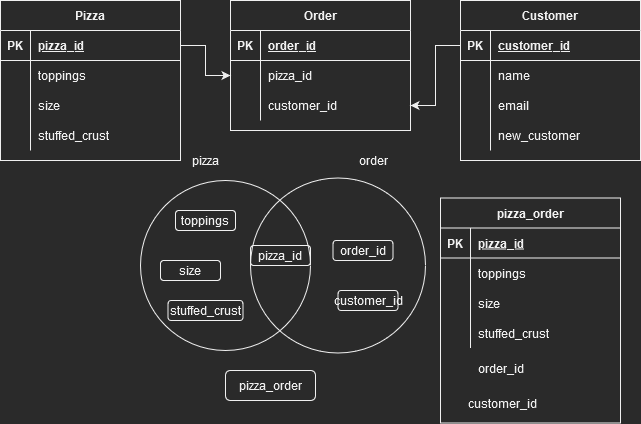

The diagram above was exported from draw.io. Its source (the exported page's mxGraphModel, read from the mxfile embedded in the PNG):
<mxGraphModel dx="677" dy="358" grid="1" gridSize="10" guides="1" tooltips="1" connect="1" arrows="1" fold="1" page="1" pageScale="1" pageWidth="827" pageHeight="1169" math="0" shadow="0">
  <root>
    <mxCell id="0" />
    <mxCell id="1" parent="0" />
    <mxCell id="OHVMF1S5DQJ9KtNz5Byu-1" value="Pizza" style="shape=table;startSize=30;container=1;collapsible=1;childLayout=tableLayout;fixedRows=1;rowLines=0;fontStyle=1;align=center;resizeLast=1;" vertex="1" parent="1">
      <mxGeometry x="70" y="60" width="180" height="160" as="geometry" />
    </mxCell>
    <mxCell id="OHVMF1S5DQJ9KtNz5Byu-2" value="" style="shape=tableRow;horizontal=0;startSize=0;swimlaneHead=0;swimlaneBody=0;fillColor=none;collapsible=0;dropTarget=0;points=[[0,0.5],[1,0.5]];portConstraint=eastwest;top=0;left=0;right=0;bottom=1;" vertex="1" parent="OHVMF1S5DQJ9KtNz5Byu-1">
      <mxGeometry y="30" width="180" height="30" as="geometry" />
    </mxCell>
    <mxCell id="OHVMF1S5DQJ9KtNz5Byu-3" value="PK" style="shape=partialRectangle;connectable=0;fillColor=none;top=0;left=0;bottom=0;right=0;fontStyle=1;overflow=hidden;" vertex="1" parent="OHVMF1S5DQJ9KtNz5Byu-2">
      <mxGeometry width="30" height="30" as="geometry">
        <mxRectangle width="30" height="30" as="alternateBounds" />
      </mxGeometry>
    </mxCell>
    <mxCell id="OHVMF1S5DQJ9KtNz5Byu-4" value="pizza_id" style="shape=partialRectangle;connectable=0;fillColor=none;top=0;left=0;bottom=0;right=0;align=left;spacingLeft=6;fontStyle=5;overflow=hidden;" vertex="1" parent="OHVMF1S5DQJ9KtNz5Byu-2">
      <mxGeometry x="30" width="150" height="30" as="geometry">
        <mxRectangle width="150" height="30" as="alternateBounds" />
      </mxGeometry>
    </mxCell>
    <mxCell id="OHVMF1S5DQJ9KtNz5Byu-5" value="" style="shape=tableRow;horizontal=0;startSize=0;swimlaneHead=0;swimlaneBody=0;fillColor=none;collapsible=0;dropTarget=0;points=[[0,0.5],[1,0.5]];portConstraint=eastwest;top=0;left=0;right=0;bottom=0;" vertex="1" parent="OHVMF1S5DQJ9KtNz5Byu-1">
      <mxGeometry y="60" width="180" height="30" as="geometry" />
    </mxCell>
    <mxCell id="OHVMF1S5DQJ9KtNz5Byu-6" value="" style="shape=partialRectangle;connectable=0;fillColor=none;top=0;left=0;bottom=0;right=0;editable=1;overflow=hidden;" vertex="1" parent="OHVMF1S5DQJ9KtNz5Byu-5">
      <mxGeometry width="30" height="30" as="geometry">
        <mxRectangle width="30" height="30" as="alternateBounds" />
      </mxGeometry>
    </mxCell>
    <mxCell id="OHVMF1S5DQJ9KtNz5Byu-7" value="toppings" style="shape=partialRectangle;connectable=0;fillColor=none;top=0;left=0;bottom=0;right=0;align=left;spacingLeft=6;overflow=hidden;" vertex="1" parent="OHVMF1S5DQJ9KtNz5Byu-5">
      <mxGeometry x="30" width="150" height="30" as="geometry">
        <mxRectangle width="150" height="30" as="alternateBounds" />
      </mxGeometry>
    </mxCell>
    <mxCell id="OHVMF1S5DQJ9KtNz5Byu-8" value="" style="shape=tableRow;horizontal=0;startSize=0;swimlaneHead=0;swimlaneBody=0;fillColor=none;collapsible=0;dropTarget=0;points=[[0,0.5],[1,0.5]];portConstraint=eastwest;top=0;left=0;right=0;bottom=0;" vertex="1" parent="OHVMF1S5DQJ9KtNz5Byu-1">
      <mxGeometry y="90" width="180" height="30" as="geometry" />
    </mxCell>
    <mxCell id="OHVMF1S5DQJ9KtNz5Byu-9" value="" style="shape=partialRectangle;connectable=0;fillColor=none;top=0;left=0;bottom=0;right=0;editable=1;overflow=hidden;" vertex="1" parent="OHVMF1S5DQJ9KtNz5Byu-8">
      <mxGeometry width="30" height="30" as="geometry">
        <mxRectangle width="30" height="30" as="alternateBounds" />
      </mxGeometry>
    </mxCell>
    <mxCell id="OHVMF1S5DQJ9KtNz5Byu-10" value="size " style="shape=partialRectangle;connectable=0;fillColor=none;top=0;left=0;bottom=0;right=0;align=left;spacingLeft=6;overflow=hidden;" vertex="1" parent="OHVMF1S5DQJ9KtNz5Byu-8">
      <mxGeometry x="30" width="150" height="30" as="geometry">
        <mxRectangle width="150" height="30" as="alternateBounds" />
      </mxGeometry>
    </mxCell>
    <mxCell id="OHVMF1S5DQJ9KtNz5Byu-11" value="" style="shape=tableRow;horizontal=0;startSize=0;swimlaneHead=0;swimlaneBody=0;fillColor=none;collapsible=0;dropTarget=0;points=[[0,0.5],[1,0.5]];portConstraint=eastwest;top=0;left=0;right=0;bottom=0;" vertex="1" parent="OHVMF1S5DQJ9KtNz5Byu-1">
      <mxGeometry y="120" width="180" height="30" as="geometry" />
    </mxCell>
    <mxCell id="OHVMF1S5DQJ9KtNz5Byu-12" value="" style="shape=partialRectangle;connectable=0;fillColor=none;top=0;left=0;bottom=0;right=0;editable=1;overflow=hidden;" vertex="1" parent="OHVMF1S5DQJ9KtNz5Byu-11">
      <mxGeometry width="30" height="30" as="geometry">
        <mxRectangle width="30" height="30" as="alternateBounds" />
      </mxGeometry>
    </mxCell>
    <mxCell id="OHVMF1S5DQJ9KtNz5Byu-13" value="stuffed_crust" style="shape=partialRectangle;connectable=0;fillColor=none;top=0;left=0;bottom=0;right=0;align=left;spacingLeft=6;overflow=hidden;" vertex="1" parent="OHVMF1S5DQJ9KtNz5Byu-11">
      <mxGeometry x="30" width="150" height="30" as="geometry">
        <mxRectangle width="150" height="30" as="alternateBounds" />
      </mxGeometry>
    </mxCell>
    <mxCell id="OHVMF1S5DQJ9KtNz5Byu-14" value="Customer" style="shape=table;startSize=30;container=1;collapsible=1;childLayout=tableLayout;fixedRows=1;rowLines=0;fontStyle=1;align=center;resizeLast=1;" vertex="1" parent="1">
      <mxGeometry x="530" y="60" width="180" height="160" as="geometry" />
    </mxCell>
    <mxCell id="OHVMF1S5DQJ9KtNz5Byu-15" value="" style="shape=tableRow;horizontal=0;startSize=0;swimlaneHead=0;swimlaneBody=0;fillColor=none;collapsible=0;dropTarget=0;points=[[0,0.5],[1,0.5]];portConstraint=eastwest;top=0;left=0;right=0;bottom=1;" vertex="1" parent="OHVMF1S5DQJ9KtNz5Byu-14">
      <mxGeometry y="30" width="180" height="30" as="geometry" />
    </mxCell>
    <mxCell id="OHVMF1S5DQJ9KtNz5Byu-16" value="PK" style="shape=partialRectangle;connectable=0;fillColor=none;top=0;left=0;bottom=0;right=0;fontStyle=1;overflow=hidden;" vertex="1" parent="OHVMF1S5DQJ9KtNz5Byu-15">
      <mxGeometry width="30" height="30" as="geometry">
        <mxRectangle width="30" height="30" as="alternateBounds" />
      </mxGeometry>
    </mxCell>
    <mxCell id="OHVMF1S5DQJ9KtNz5Byu-17" value="customer_id" style="shape=partialRectangle;connectable=0;fillColor=none;top=0;left=0;bottom=0;right=0;align=left;spacingLeft=6;fontStyle=5;overflow=hidden;" vertex="1" parent="OHVMF1S5DQJ9KtNz5Byu-15">
      <mxGeometry x="30" width="150" height="30" as="geometry">
        <mxRectangle width="150" height="30" as="alternateBounds" />
      </mxGeometry>
    </mxCell>
    <mxCell id="OHVMF1S5DQJ9KtNz5Byu-18" value="" style="shape=tableRow;horizontal=0;startSize=0;swimlaneHead=0;swimlaneBody=0;fillColor=none;collapsible=0;dropTarget=0;points=[[0,0.5],[1,0.5]];portConstraint=eastwest;top=0;left=0;right=0;bottom=0;" vertex="1" parent="OHVMF1S5DQJ9KtNz5Byu-14">
      <mxGeometry y="60" width="180" height="30" as="geometry" />
    </mxCell>
    <mxCell id="OHVMF1S5DQJ9KtNz5Byu-19" value="" style="shape=partialRectangle;connectable=0;fillColor=none;top=0;left=0;bottom=0;right=0;editable=1;overflow=hidden;" vertex="1" parent="OHVMF1S5DQJ9KtNz5Byu-18">
      <mxGeometry width="30" height="30" as="geometry">
        <mxRectangle width="30" height="30" as="alternateBounds" />
      </mxGeometry>
    </mxCell>
    <mxCell id="OHVMF1S5DQJ9KtNz5Byu-20" value="name" style="shape=partialRectangle;connectable=0;fillColor=none;top=0;left=0;bottom=0;right=0;align=left;spacingLeft=6;overflow=hidden;" vertex="1" parent="OHVMF1S5DQJ9KtNz5Byu-18">
      <mxGeometry x="30" width="150" height="30" as="geometry">
        <mxRectangle width="150" height="30" as="alternateBounds" />
      </mxGeometry>
    </mxCell>
    <mxCell id="OHVMF1S5DQJ9KtNz5Byu-21" value="" style="shape=tableRow;horizontal=0;startSize=0;swimlaneHead=0;swimlaneBody=0;fillColor=none;collapsible=0;dropTarget=0;points=[[0,0.5],[1,0.5]];portConstraint=eastwest;top=0;left=0;right=0;bottom=0;" vertex="1" parent="OHVMF1S5DQJ9KtNz5Byu-14">
      <mxGeometry y="90" width="180" height="30" as="geometry" />
    </mxCell>
    <mxCell id="OHVMF1S5DQJ9KtNz5Byu-22" value="" style="shape=partialRectangle;connectable=0;fillColor=none;top=0;left=0;bottom=0;right=0;editable=1;overflow=hidden;" vertex="1" parent="OHVMF1S5DQJ9KtNz5Byu-21">
      <mxGeometry width="30" height="30" as="geometry">
        <mxRectangle width="30" height="30" as="alternateBounds" />
      </mxGeometry>
    </mxCell>
    <mxCell id="OHVMF1S5DQJ9KtNz5Byu-23" value="email" style="shape=partialRectangle;connectable=0;fillColor=none;top=0;left=0;bottom=0;right=0;align=left;spacingLeft=6;overflow=hidden;" vertex="1" parent="OHVMF1S5DQJ9KtNz5Byu-21">
      <mxGeometry x="30" width="150" height="30" as="geometry">
        <mxRectangle width="150" height="30" as="alternateBounds" />
      </mxGeometry>
    </mxCell>
    <mxCell id="OHVMF1S5DQJ9KtNz5Byu-24" value="" style="shape=tableRow;horizontal=0;startSize=0;swimlaneHead=0;swimlaneBody=0;fillColor=none;collapsible=0;dropTarget=0;points=[[0,0.5],[1,0.5]];portConstraint=eastwest;top=0;left=0;right=0;bottom=0;" vertex="1" parent="OHVMF1S5DQJ9KtNz5Byu-14">
      <mxGeometry y="120" width="180" height="30" as="geometry" />
    </mxCell>
    <mxCell id="OHVMF1S5DQJ9KtNz5Byu-25" value="" style="shape=partialRectangle;connectable=0;fillColor=none;top=0;left=0;bottom=0;right=0;editable=1;overflow=hidden;" vertex="1" parent="OHVMF1S5DQJ9KtNz5Byu-24">
      <mxGeometry width="30" height="30" as="geometry">
        <mxRectangle width="30" height="30" as="alternateBounds" />
      </mxGeometry>
    </mxCell>
    <mxCell id="OHVMF1S5DQJ9KtNz5Byu-26" value="new_customer" style="shape=partialRectangle;connectable=0;fillColor=none;top=0;left=0;bottom=0;right=0;align=left;spacingLeft=6;overflow=hidden;" vertex="1" parent="OHVMF1S5DQJ9KtNz5Byu-24">
      <mxGeometry x="30" width="150" height="30" as="geometry">
        <mxRectangle width="150" height="30" as="alternateBounds" />
      </mxGeometry>
    </mxCell>
    <mxCell id="OHVMF1S5DQJ9KtNz5Byu-27" value="Order" style="shape=table;startSize=30;container=1;collapsible=1;childLayout=tableLayout;fixedRows=1;rowLines=0;fontStyle=1;align=center;resizeLast=1;" vertex="1" parent="1">
      <mxGeometry x="300" y="60" width="180" height="130" as="geometry" />
    </mxCell>
    <mxCell id="OHVMF1S5DQJ9KtNz5Byu-28" value="" style="shape=tableRow;horizontal=0;startSize=0;swimlaneHead=0;swimlaneBody=0;fillColor=none;collapsible=0;dropTarget=0;points=[[0,0.5],[1,0.5]];portConstraint=eastwest;top=0;left=0;right=0;bottom=1;" vertex="1" parent="OHVMF1S5DQJ9KtNz5Byu-27">
      <mxGeometry y="30" width="180" height="30" as="geometry" />
    </mxCell>
    <mxCell id="OHVMF1S5DQJ9KtNz5Byu-29" value="PK" style="shape=partialRectangle;connectable=0;fillColor=none;top=0;left=0;bottom=0;right=0;fontStyle=1;overflow=hidden;" vertex="1" parent="OHVMF1S5DQJ9KtNz5Byu-28">
      <mxGeometry width="30" height="30" as="geometry">
        <mxRectangle width="30" height="30" as="alternateBounds" />
      </mxGeometry>
    </mxCell>
    <mxCell id="OHVMF1S5DQJ9KtNz5Byu-30" value="order_id" style="shape=partialRectangle;connectable=0;fillColor=none;top=0;left=0;bottom=0;right=0;align=left;spacingLeft=6;fontStyle=5;overflow=hidden;" vertex="1" parent="OHVMF1S5DQJ9KtNz5Byu-28">
      <mxGeometry x="30" width="150" height="30" as="geometry">
        <mxRectangle width="150" height="30" as="alternateBounds" />
      </mxGeometry>
    </mxCell>
    <mxCell id="OHVMF1S5DQJ9KtNz5Byu-31" value="" style="shape=tableRow;horizontal=0;startSize=0;swimlaneHead=0;swimlaneBody=0;fillColor=none;collapsible=0;dropTarget=0;points=[[0,0.5],[1,0.5]];portConstraint=eastwest;top=0;left=0;right=0;bottom=0;" vertex="1" parent="OHVMF1S5DQJ9KtNz5Byu-27">
      <mxGeometry y="60" width="180" height="30" as="geometry" />
    </mxCell>
    <mxCell id="OHVMF1S5DQJ9KtNz5Byu-32" value="" style="shape=partialRectangle;connectable=0;fillColor=none;top=0;left=0;bottom=0;right=0;editable=1;overflow=hidden;" vertex="1" parent="OHVMF1S5DQJ9KtNz5Byu-31">
      <mxGeometry width="30" height="30" as="geometry">
        <mxRectangle width="30" height="30" as="alternateBounds" />
      </mxGeometry>
    </mxCell>
    <mxCell id="OHVMF1S5DQJ9KtNz5Byu-33" value="pizza_id" style="shape=partialRectangle;connectable=0;fillColor=none;top=0;left=0;bottom=0;right=0;align=left;spacingLeft=6;overflow=hidden;" vertex="1" parent="OHVMF1S5DQJ9KtNz5Byu-31">
      <mxGeometry x="30" width="150" height="30" as="geometry">
        <mxRectangle width="150" height="30" as="alternateBounds" />
      </mxGeometry>
    </mxCell>
    <mxCell id="OHVMF1S5DQJ9KtNz5Byu-34" value="" style="shape=tableRow;horizontal=0;startSize=0;swimlaneHead=0;swimlaneBody=0;fillColor=none;collapsible=0;dropTarget=0;points=[[0,0.5],[1,0.5]];portConstraint=eastwest;top=0;left=0;right=0;bottom=0;" vertex="1" parent="OHVMF1S5DQJ9KtNz5Byu-27">
      <mxGeometry y="90" width="180" height="30" as="geometry" />
    </mxCell>
    <mxCell id="OHVMF1S5DQJ9KtNz5Byu-35" value="" style="shape=partialRectangle;connectable=0;fillColor=none;top=0;left=0;bottom=0;right=0;editable=1;overflow=hidden;" vertex="1" parent="OHVMF1S5DQJ9KtNz5Byu-34">
      <mxGeometry width="30" height="30" as="geometry">
        <mxRectangle width="30" height="30" as="alternateBounds" />
      </mxGeometry>
    </mxCell>
    <mxCell id="OHVMF1S5DQJ9KtNz5Byu-36" value="customer_id" style="shape=partialRectangle;connectable=0;fillColor=none;top=0;left=0;bottom=0;right=0;align=left;spacingLeft=6;overflow=hidden;" vertex="1" parent="OHVMF1S5DQJ9KtNz5Byu-34">
      <mxGeometry x="30" width="150" height="30" as="geometry">
        <mxRectangle width="150" height="30" as="alternateBounds" />
      </mxGeometry>
    </mxCell>
    <mxCell id="OHVMF1S5DQJ9KtNz5Byu-40" style="edgeStyle=orthogonalEdgeStyle;rounded=0;orthogonalLoop=1;jettySize=auto;html=1;exitX=1;exitY=0.5;exitDx=0;exitDy=0;entryX=0;entryY=0.5;entryDx=0;entryDy=0;" edge="1" parent="1" source="OHVMF1S5DQJ9KtNz5Byu-2" target="OHVMF1S5DQJ9KtNz5Byu-31">
      <mxGeometry relative="1" as="geometry" />
    </mxCell>
    <mxCell id="OHVMF1S5DQJ9KtNz5Byu-41" style="edgeStyle=orthogonalEdgeStyle;rounded=0;orthogonalLoop=1;jettySize=auto;html=1;" edge="1" parent="1" source="OHVMF1S5DQJ9KtNz5Byu-15" target="OHVMF1S5DQJ9KtNz5Byu-34">
      <mxGeometry relative="1" as="geometry" />
    </mxCell>
    <mxCell id="OHVMF1S5DQJ9KtNz5Byu-42" value="" style="ellipse;whiteSpace=wrap;html=1;aspect=fixed;fillColor=none;" vertex="1" parent="1">
      <mxGeometry x="210" y="240" width="170" height="170" as="geometry" />
    </mxCell>
    <mxCell id="OHVMF1S5DQJ9KtNz5Byu-43" value="" style="ellipse;whiteSpace=wrap;html=1;aspect=fixed;fillColor=none;" vertex="1" parent="1">
      <mxGeometry x="320" y="237.5" width="175" height="175" as="geometry" />
    </mxCell>
    <mxCell id="OHVMF1S5DQJ9KtNz5Byu-44" value="toppings" style="rounded=1;whiteSpace=wrap;html=1;fillColor=none;" vertex="1" parent="1">
      <mxGeometry x="245" y="270" width="60" height="20" as="geometry" />
    </mxCell>
    <mxCell id="OHVMF1S5DQJ9KtNz5Byu-45" value="size" style="rounded=1;whiteSpace=wrap;html=1;fillColor=none;" vertex="1" parent="1">
      <mxGeometry x="230" y="320" width="60" height="20" as="geometry" />
    </mxCell>
    <mxCell id="OHVMF1S5DQJ9KtNz5Byu-46" value="stuffed_crust" style="rounded=1;whiteSpace=wrap;html=1;fillColor=none;" vertex="1" parent="1">
      <mxGeometry x="237.5" y="360" width="75" height="20" as="geometry" />
    </mxCell>
    <mxCell id="OHVMF1S5DQJ9KtNz5Byu-48" value="pizza_id" style="rounded=1;whiteSpace=wrap;html=1;fillColor=none;" vertex="1" parent="1">
      <mxGeometry x="320" y="305" width="60" height="20" as="geometry" />
    </mxCell>
    <mxCell id="OHVMF1S5DQJ9KtNz5Byu-50" value="order_id" style="rounded=1;whiteSpace=wrap;html=1;fillColor=none;" vertex="1" parent="1">
      <mxGeometry x="402.5" y="300" width="60" height="20" as="geometry" />
    </mxCell>
    <mxCell id="OHVMF1S5DQJ9KtNz5Byu-51" value="customer_id" style="rounded=1;whiteSpace=wrap;html=1;fillColor=none;" vertex="1" parent="1">
      <mxGeometry x="407.5" y="350" width="60" height="20" as="geometry" />
    </mxCell>
    <mxCell id="OHVMF1S5DQJ9KtNz5Byu-52" value="pizza" style="text;html=1;align=center;verticalAlign=middle;resizable=0;points=[];autosize=1;strokeColor=none;fillColor=none;" vertex="1" parent="1">
      <mxGeometry x="255" y="210" width="40" height="20" as="geometry" />
    </mxCell>
    <mxCell id="OHVMF1S5DQJ9KtNz5Byu-53" value="order" style="text;html=1;align=center;verticalAlign=middle;resizable=0;points=[];autosize=1;strokeColor=none;fillColor=none;" vertex="1" parent="1">
      <mxGeometry x="422.5" y="210" width="40" height="20" as="geometry" />
    </mxCell>
    <mxCell id="OHVMF1S5DQJ9KtNz5Byu-54" value="pizza_order" style="rounded=1;whiteSpace=wrap;html=1;fillColor=none;" vertex="1" parent="1">
      <mxGeometry x="295" y="430" width="90" height="30" as="geometry" />
    </mxCell>
    <mxCell id="OHVMF1S5DQJ9KtNz5Byu-55" value="pizza_order" style="shape=table;startSize=30;container=1;collapsible=1;childLayout=tableLayout;fixedRows=1;rowLines=0;fontStyle=1;align=center;resizeLast=1;" vertex="1" parent="1">
      <mxGeometry x="510" y="257.5" width="180" height="225" as="geometry" />
    </mxCell>
    <mxCell id="OHVMF1S5DQJ9KtNz5Byu-56" value="" style="shape=tableRow;horizontal=0;startSize=0;swimlaneHead=0;swimlaneBody=0;fillColor=none;collapsible=0;dropTarget=0;points=[[0,0.5],[1,0.5]];portConstraint=eastwest;top=0;left=0;right=0;bottom=1;" vertex="1" parent="OHVMF1S5DQJ9KtNz5Byu-55">
      <mxGeometry y="30" width="180" height="30" as="geometry" />
    </mxCell>
    <mxCell id="OHVMF1S5DQJ9KtNz5Byu-57" value="PK" style="shape=partialRectangle;connectable=0;fillColor=none;top=0;left=0;bottom=0;right=0;fontStyle=1;overflow=hidden;" vertex="1" parent="OHVMF1S5DQJ9KtNz5Byu-56">
      <mxGeometry width="30" height="30" as="geometry">
        <mxRectangle width="30" height="30" as="alternateBounds" />
      </mxGeometry>
    </mxCell>
    <mxCell id="OHVMF1S5DQJ9KtNz5Byu-58" value="pizza_id" style="shape=partialRectangle;connectable=0;fillColor=none;top=0;left=0;bottom=0;right=0;align=left;spacingLeft=6;fontStyle=5;overflow=hidden;" vertex="1" parent="OHVMF1S5DQJ9KtNz5Byu-56">
      <mxGeometry x="30" width="150" height="30" as="geometry">
        <mxRectangle width="150" height="30" as="alternateBounds" />
      </mxGeometry>
    </mxCell>
    <mxCell id="OHVMF1S5DQJ9KtNz5Byu-59" value="" style="shape=tableRow;horizontal=0;startSize=0;swimlaneHead=0;swimlaneBody=0;fillColor=none;collapsible=0;dropTarget=0;points=[[0,0.5],[1,0.5]];portConstraint=eastwest;top=0;left=0;right=0;bottom=0;" vertex="1" parent="OHVMF1S5DQJ9KtNz5Byu-55">
      <mxGeometry y="60" width="180" height="30" as="geometry" />
    </mxCell>
    <mxCell id="OHVMF1S5DQJ9KtNz5Byu-60" value="" style="shape=partialRectangle;connectable=0;fillColor=none;top=0;left=0;bottom=0;right=0;editable=1;overflow=hidden;" vertex="1" parent="OHVMF1S5DQJ9KtNz5Byu-59">
      <mxGeometry width="30" height="30" as="geometry">
        <mxRectangle width="30" height="30" as="alternateBounds" />
      </mxGeometry>
    </mxCell>
    <mxCell id="OHVMF1S5DQJ9KtNz5Byu-61" value="toppings" style="shape=partialRectangle;connectable=0;fillColor=none;top=0;left=0;bottom=0;right=0;align=left;spacingLeft=6;overflow=hidden;" vertex="1" parent="OHVMF1S5DQJ9KtNz5Byu-59">
      <mxGeometry x="30" width="150" height="30" as="geometry">
        <mxRectangle width="150" height="30" as="alternateBounds" />
      </mxGeometry>
    </mxCell>
    <mxCell id="OHVMF1S5DQJ9KtNz5Byu-62" value="" style="shape=tableRow;horizontal=0;startSize=0;swimlaneHead=0;swimlaneBody=0;fillColor=none;collapsible=0;dropTarget=0;points=[[0,0.5],[1,0.5]];portConstraint=eastwest;top=0;left=0;right=0;bottom=0;" vertex="1" parent="OHVMF1S5DQJ9KtNz5Byu-55">
      <mxGeometry y="90" width="180" height="30" as="geometry" />
    </mxCell>
    <mxCell id="OHVMF1S5DQJ9KtNz5Byu-63" value="" style="shape=partialRectangle;connectable=0;fillColor=none;top=0;left=0;bottom=0;right=0;editable=1;overflow=hidden;" vertex="1" parent="OHVMF1S5DQJ9KtNz5Byu-62">
      <mxGeometry width="30" height="30" as="geometry">
        <mxRectangle width="30" height="30" as="alternateBounds" />
      </mxGeometry>
    </mxCell>
    <mxCell id="OHVMF1S5DQJ9KtNz5Byu-64" value="size " style="shape=partialRectangle;connectable=0;fillColor=none;top=0;left=0;bottom=0;right=0;align=left;spacingLeft=6;overflow=hidden;" vertex="1" parent="OHVMF1S5DQJ9KtNz5Byu-62">
      <mxGeometry x="30" width="150" height="30" as="geometry">
        <mxRectangle width="150" height="30" as="alternateBounds" />
      </mxGeometry>
    </mxCell>
    <mxCell id="OHVMF1S5DQJ9KtNz5Byu-65" value="" style="shape=tableRow;horizontal=0;startSize=0;swimlaneHead=0;swimlaneBody=0;fillColor=none;collapsible=0;dropTarget=0;points=[[0,0.5],[1,0.5]];portConstraint=eastwest;top=0;left=0;right=0;bottom=0;" vertex="1" parent="OHVMF1S5DQJ9KtNz5Byu-55">
      <mxGeometry y="120" width="180" height="30" as="geometry" />
    </mxCell>
    <mxCell id="OHVMF1S5DQJ9KtNz5Byu-66" value="" style="shape=partialRectangle;connectable=0;fillColor=none;top=0;left=0;bottom=0;right=0;editable=1;overflow=hidden;" vertex="1" parent="OHVMF1S5DQJ9KtNz5Byu-65">
      <mxGeometry width="30" height="30" as="geometry">
        <mxRectangle width="30" height="30" as="alternateBounds" />
      </mxGeometry>
    </mxCell>
    <mxCell id="OHVMF1S5DQJ9KtNz5Byu-67" value="stuffed_crust" style="shape=partialRectangle;connectable=0;fillColor=none;top=0;left=0;bottom=0;right=0;align=left;spacingLeft=6;overflow=hidden;" vertex="1" parent="OHVMF1S5DQJ9KtNz5Byu-65">
      <mxGeometry x="30" width="150" height="30" as="geometry">
        <mxRectangle width="150" height="30" as="alternateBounds" />
      </mxGeometry>
    </mxCell>
    <mxCell id="OHVMF1S5DQJ9KtNz5Byu-68" value="" style="shape=tableRow;horizontal=0;startSize=0;swimlaneHead=0;swimlaneBody=0;fillColor=none;collapsible=0;dropTarget=0;points=[[0,0.5],[1,0.5]];portConstraint=eastwest;top=0;left=0;right=0;bottom=0;" vertex="1" parent="1">
      <mxGeometry x="510" y="412.5" width="180" height="30" as="geometry" />
    </mxCell>
    <mxCell id="OHVMF1S5DQJ9KtNz5Byu-69" value="" style="shape=partialRectangle;connectable=0;fillColor=none;top=0;left=0;bottom=0;right=0;editable=1;overflow=hidden;" vertex="1" parent="OHVMF1S5DQJ9KtNz5Byu-68">
      <mxGeometry width="30" height="30" as="geometry">
        <mxRectangle width="30" height="30" as="alternateBounds" />
      </mxGeometry>
    </mxCell>
    <mxCell id="OHVMF1S5DQJ9KtNz5Byu-70" value="order_id" style="shape=partialRectangle;connectable=0;fillColor=none;top=0;left=0;bottom=0;right=0;align=left;spacingLeft=6;overflow=hidden;" vertex="1" parent="OHVMF1S5DQJ9KtNz5Byu-68">
      <mxGeometry x="30" width="150" height="30" as="geometry">
        <mxRectangle width="150" height="30" as="alternateBounds" />
      </mxGeometry>
    </mxCell>
    <mxCell id="OHVMF1S5DQJ9KtNz5Byu-71" value="customer_id" style="shape=partialRectangle;connectable=0;fillColor=none;top=0;left=0;bottom=0;right=0;align=left;spacingLeft=6;overflow=hidden;" vertex="1" parent="1">
      <mxGeometry x="530" y="447.5" width="150" height="30" as="geometry">
        <mxRectangle width="150" height="30" as="alternateBounds" />
      </mxGeometry>
    </mxCell>
  </root>
</mxGraphModel>